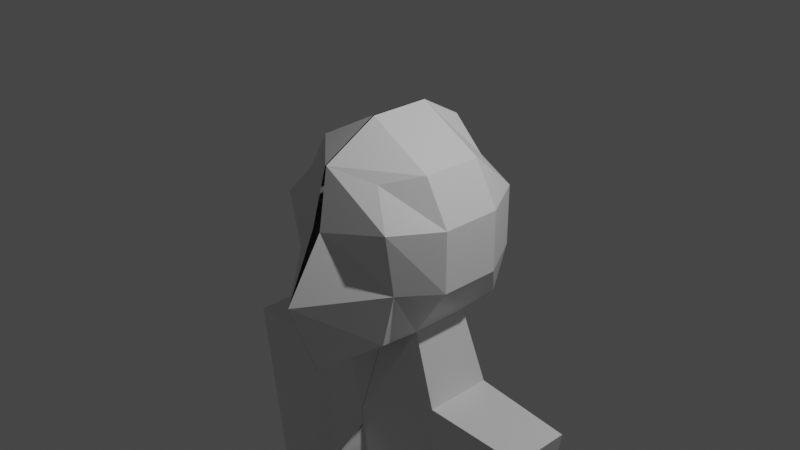 # Source: chess1.blend  (saved by Blender 2.92.15; exported with 4.5.12 LTS)
import bpy
from mathutils import Matrix  # noqa: F401  (used for matrix-valued properties, if any)

bpy.ops.wm.read_factory_settings(use_empty=True)
scene = bpy.context.scene
scene.name = 'Scene'

# ---- collections
col_collection = bpy.data.collections.new('Collection'); scene.collection.children.link(col_collection)

# ---- materials (node trees are filled in below, after node groups)
mat_material = bpy.data.materials.new('Material')
mat_material.alpha_threshold = 0.0
mat_material.use_transparent_shadow = False
mat_material.line_color = (0.0, 0.0, 0.0, 1.0)

# ---- material node trees
mat_material.use_nodes = True; mat_material.node_tree.nodes.clear()
_N = mat_material.node_tree.nodes; _L = mat_material.node_tree.links
n0 = _N.new('ShaderNodeOutputMaterial'); n0.name = 'Material Output'; n0.location = (300, 300)
n1 = _N.new('ShaderNodeBsdfPrincipled'); n1.name = 'Principled BSDF'; n1.location = (10, 300)
n1.distribution = 'GGX'
n1.subsurface_method = 'BURLEY'
n1.inputs[2].default_value = 0.4
n1.inputs[3].default_value = 1.45
n1.inputs[27].default_value = (0.0, 0.0, 0.0, 1.0)
n1.inputs[28].default_value = 1.0
_L.new(n1.outputs[0], n0.inputs[0])
n0.is_active_output = True

# ---- world
world_world = bpy.data.worlds.new('World'); scene.world = world_world
world_world.use_nodes = True; world_world.node_tree.nodes.clear()
_N = world_world.node_tree.nodes; _L = world_world.node_tree.links
n0 = _N.new('ShaderNodeOutputWorld'); n0.name = 'World Output'; n0.location = (300, 300)
n1 = _N.new('ShaderNodeBackground'); n1.name = 'Background'; n1.location = (10, 300)
n1.inputs[0].default_value = (0.05088, 0.05088, 0.05088, 1.0)
_L.new(n1.outputs[0], n0.inputs[0])
n0.is_active_output = True
world_world.color = (0.05088, 0.05088, 0.05088)
world_world.use_sun_shadow = False
world_world.sun_shadow_jitter_overblur = 0.0

# ---- cameras
cam_camera = bpy.data.cameras.new('Camera')
cam_camera.clip_end = 100.0
cam_camera.ortho_scale = 7.314

# ---- lights
light_light = bpy.data.lights.new('Light', 'POINT')
light_light.transmission_factor = 0.0
light_light.energy = 1000.0
light_light.shadow_soft_size = 0.1
light_light.shadow_maximum_resolution = 0.006
light_light.use_absolute_resolution = True

# ---- meshes
me_cube = bpy.data.meshes.new('Cube')
me_cube.from_pydata([(0.4185, 0.7344, 0.6267), (0.5334, 0.878, -0.9498), (0.4257, -0.677, 0.7272), (0.5406, -0.7272, -0.9498), (6.057e-17, 1.022, -1.136), (0.007179, -0.9354, 0.8636), (-0.006583, -1.14, -1.322), (0.007179, 0.799, 0.9354), (0.6913, 0.878, 0.3333), (0.6913, 0.878, -0.3333), (0.6997, -0.8339, 0.3429), (0.6985, -0.7272, -0.3333), (0.0, 1.144, 0.3333), (0.0, 1.144, -0.3333), (0.04996, -1.075, 0.2345), (-3.029e-17, -1.452, -0.4697), (0.7272, 0.3333, 0.8062), (0.7272, -0.3333, 0.8062), (0.6035, -0.3341, -0.9296), (0.6035, 0.3325, -0.9296), (0.003069, 0.3277, -1.264), (0.003069, -0.2241, -1.264), (0.007179, 0.3333, 1.201), (0.007179, -0.3333, 1.201), (1.0, 0.3333, -0.3333), (1.0, -0.3333, -0.3333), (1.0, 0.3333, 0.3333), (1.0, -0.3333, 0.3333), (0.003069, 0.3277, -1.264), (0.003069, -0.2241, -1.264), (0.8421, -0.3333, -1.75), (0.8421, 0.434, -1.75), (0.003069, 0.3277, -2.064), (0.003069, -0.5401, -2.064), (0.003069, 0.3277, -2.064), (0.003069, -0.2241, -2.064), (0.8273, -0.2224, -6.083), (0.8273, 0.9836, -6.083), (-0.02694, 0.4177, -6.367), (-0.01965, -0.509, -6.354), (-0.01965, 0.3997, -2.5), (-0.01965, -0.8562, -2.5), (1.989, -0.3333, -1.774), (1.989, 0.3333, -1.774), (1.406, 0.3515, -5.721), (1.406, -0.3151, -5.721)], [], [(21, 18, 3, 6), (27, 17, 2, 10), (12, 7, 0, 8), (10, 2, 5, 14), (17, 23, 5, 2), (3, 11, 15, 6), (11, 10, 14, 15), (4, 13, 9, 1), (13, 12, 8, 9), (18, 25, 11, 3), (25, 27, 10, 11), (9, 8, 26, 24), (24, 26, 27, 25), (1, 9, 24, 19), (19, 24, 25, 18), (0, 7, 22, 16), (16, 22, 23, 17), (8, 0, 16, 26), (26, 16, 17, 27), (4, 1, 19, 20), (21, 29, 35, 33), (19, 18, 30, 31), (31, 30, 42, 43), (32, 31, 37, 38), (18, 21, 33, 30), (28, 20, 32, 34), (29, 28, 34, 35), (20, 19, 31, 32), (38, 37, 36, 39), (38, 39, 41, 40), (33, 35, 41, 39), (30, 33, 39, 36), (34, 32, 38, 40), (35, 34, 40, 41), (43, 42, 45, 44), (30, 36, 45, 42), (37, 31, 43, 44), (36, 37, 44, 45)])
_uv = me_cube.uv_layers.new(name='UVMap')
_uv.uv.foreach_set('vector', [0.25, 0.6667, 0.375, 0.6667, 0.375, 0.75, 0.25, 0.75, 0.5417, 0.6667, 0.625, 0.6667, 0.625, 0.75, 0.5417, 0.75, 0.5417, 0.375, 0.625, 0.375, 0.625, 0.5, 0.5417, 0.5, 0.5417, 0.75, 0.625, 0.75, 0.625, 0.875, 0.5417, 0.875, 0.625, 0.6667, 0.75, 0.6667, 0.75, 0.75, 0.625, 0.75, 0.375, 0.75, 0.4583, 0.75, 0.4583, 0.875, 0.375, 0.875, 0.4583, 0.75, 0.5417, 0.75, 0.5417, 0.875, 0.4583, 0.875, 0.375, 0.375, 0.4583, 0.375, 0.4583, 0.5, 0.375, 0.5, 0.4583, 0.375, 0.5417, 0.375, 0.5417, 0.5, 0.4583, 0.5, 0.375, 0.6667, 0.4583, 0.6667, 0.4583, 0.75, 0.375, 0.75, 0.4583, 0.6667, 0.5417, 0.6667, 0.5417, 0.75, 0.4583, 0.75, 0.4583, 0.5, 0.5417, 0.5, 0.5417, 0.5833, 0.4583, 0.5833, 0.4583, 0.5833, 0.5417, 0.5833, 0.5417, 0.6667, 0.4583, 0.6667, 0.375, 0.5, 0.4583, 0.5, 0.4583, 0.5833, 0.375, 0.5833, 0.375, 0.5833, 0.4583, 0.5833, 0.4583, 0.6667, 0.375, 0.6667, 0.625, 0.5, 0.75, 0.5, 0.75, 0.5833, 0.625, 0.5833, 0.625, 0.5833, 0.75, 0.5833, 0.75, 0.6667, 0.625, 0.6667, 0.5417, 0.5, 0.625, 0.5, 0.625, 0.5833, 0.5417, 0.5833, 0.5417, 0.5833, 0.625, 0.5833, 0.625, 0.6667, 0.5417, 0.6667, 0.25, 0.5, 0.375, 0.5, 0.375, 0.5833, 0.25, 0.5833, 0.0, 0.0, 0.0, 0.0, 0.0, 0.0, 0.0, 0.0, 0.375, 0.5833, 0.375, 0.6667, 0.375, 0.6667, 0.375, 0.5833, 0.375, 0.5833, 0.375, 0.6667, 0.375, 0.6667, 0.375, 0.5833, 0.25, 0.5833, 0.375, 0.5833, 0.375, 0.5833, 0.25, 0.5833, 0.375, 0.6667, 0.25, 0.6667, 0.25, 0.6667, 0.375, 0.6667, 0.0, 0.0, 0.0, 0.0, 0.0, 0.0, 0.0, 0.0, 0.0, 0.0, 0.0, 0.0, 0.0, 0.0, 0.0, 0.0, 0.25, 0.5833, 0.375, 0.5833, 0.375, 0.5833, 0.25, 0.5833, 0.25, 0.5833, 0.375, 0.5833, 0.375, 0.6667, 0.25, 0.6667, 0.25, 0.5833, 0.25, 0.6667, 0.25, 0.6667, 0.25, 0.5833, 0.0, 0.0, 0.0, 0.0, 0.0, 0.0, 0.0, 0.0, 0.375, 0.6667, 0.25, 0.6667, 0.25, 0.6667, 0.375, 0.6667, 0.0, 0.0, 0.0, 0.0, 0.0, 0.0, 0.0, 0.0, 0.0, 0.0, 0.0, 0.0, 0.0, 0.0, 0.0, 0.0, 0.375, 0.5833, 0.375, 0.6667, 0.375, 0.6667, 0.375, 0.5833, 0.375, 0.6667, 0.375, 0.6667, 0.375, 0.6667, 0.375, 0.6667, 0.375, 0.5833, 0.375, 0.5833, 0.375, 0.5833, 0.375, 0.5833, 0.375, 0.6667, 0.375, 0.5833, 0.375, 0.5833, 0.375, 0.6667])
me_cube.materials.append(mat_material)
me_cube.use_remesh_preserve_volume = False
me_cube.use_remesh_preserve_attributes = False
me_cube.use_mirror_vertex_groups = False
me_cube.update()

# ---- objects
ob_cube = bpy.data.objects.new('Cube', me_cube)
ob_light = bpy.data.objects.new('Light', light_light)
ob_camera = bpy.data.objects.new('Camera', cam_camera)

# ---- transforms, parenting, visibility, modifiers, constraints
ob_cube.location = (0.0, 0.0, 0.0)
ob_cube.lock_rotations_4d = False
ob_cube.empty_display_type = 'ARROWS'
ob_cube.lineart.crease_threshold = 0.0
_m = ob_cube.modifiers.new('Mirror', 'MIRROR')
ob_light.location = (4.076, 1.005, 5.904)
ob_light.rotation_euler = (0.6503, 0.05522, 1.866)
ob_light.lock_rotations_4d = False
ob_light.empty_display_type = 'ARROWS'
ob_light.color = (0.0, 0.0, 0.0, 0.0)
ob_light.lineart.crease_threshold = 0.0
ob_camera.location = (7.359, -6.926, 4.958)
ob_camera.rotation_euler = (1.109, 0.0, 0.8149)
ob_camera.lock_rotations_4d = False
ob_camera.empty_display_type = 'ARROWS'
ob_camera.color = (0.0, 0.0, 0.0, 0.0)
ob_camera.display_type = 'WIRE'
ob_camera.lineart.crease_threshold = 0.0

# ---- collection membership
col_collection.objects.link(ob_cube)
col_collection.objects.link(ob_light)
col_collection.objects.link(ob_camera)

# ---- scene / render settings (as saved in the file)
scene.camera = ob_camera
scene.frame_start = 1; scene.frame_end = 250; scene.frame_set(1)
scene.render.engine = 'BLENDER_EEVEE_NEXT'
scene.cycles.use_denoising = False
scene.cycles.samples = 128
scene.cycles.sampling_pattern = 'TABULATED_SOBOL'
scene.cycles.use_adaptive_sampling = False
scene.cycles.use_light_tree = False
scene.view_settings.view_transform = 'Filmic'
bpy.context.view_layer.update()
